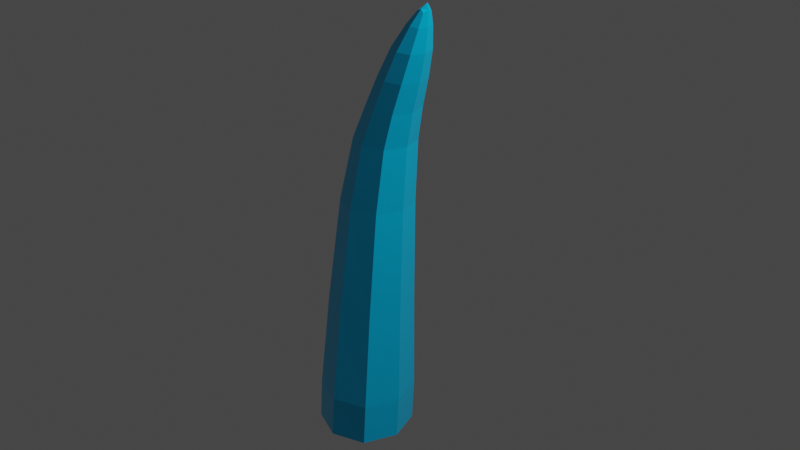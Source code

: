 # Source: IceSpike.blend  (saved by Blender 2.91.10; exported with 4.5.12 LTS)
import bpy
from mathutils import Matrix  # noqa: F401  (used for matrix-valued properties, if any)

bpy.ops.wm.read_factory_settings(use_empty=True)
scene = bpy.context.scene
scene.name = 'Scene'

# ---- collections
col_collection = bpy.data.collections.new('Collection'); scene.collection.children.link(col_collection)

# ---- materials (node trees are filled in below, after node groups)
mat_icespike = bpy.data.materials.new('IceSpike')
mat_icespike.alpha_threshold = 0.0
mat_icespike.use_transparent_shadow = False
mat_icespike.line_color = (0.0, 0.0, 0.0, 1.0)

# ---- material node trees
mat_icespike.use_nodes = True; mat_icespike.node_tree.nodes.clear()
_N = mat_icespike.node_tree.nodes; _L = mat_icespike.node_tree.links
n0 = _N.new('ShaderNodeOutputMaterial'); n0.name = 'Material Output'; n0.location = (300, 300)
n1 = _N.new('ShaderNodeBsdfPrincipled'); n1.name = 'Principled BSDF'; n1.location = (10, 300)
n1.distribution = 'GGX'
n1.subsurface_method = 'BURLEY'
n1.inputs[0].default_value = (0.0, 0.5742, 1.0, 1.0)
n1.inputs[2].default_value = 0.0
n1.inputs[3].default_value = 1.45
n1.inputs[13].default_value = 0.3268
n1.inputs[27].default_value = (0.0, 0.0, 0.0, 1.0)
n1.inputs[28].default_value = 1.0
_L.new(n1.outputs[0], n0.inputs[0])
n0.is_active_output = True

# ---- world
world_world = bpy.data.worlds.new('World'); scene.world = world_world
world_world.use_nodes = True; world_world.node_tree.nodes.clear()
_N = world_world.node_tree.nodes; _L = world_world.node_tree.links
n0 = _N.new('ShaderNodeOutputWorld'); n0.name = 'World Output'; n0.location = (300, 300)
n1 = _N.new('ShaderNodeBackground'); n1.name = 'Background'; n1.location = (10, 300)
n1.inputs[0].default_value = (0.05088, 0.05088, 0.05088, 1.0)
_L.new(n1.outputs[0], n0.inputs[0])
n0.is_active_output = True
world_world.color = (0.05088, 0.05088, 0.05088)
world_world.use_sun_shadow = False
world_world.sun_shadow_jitter_overblur = 0.0

# ---- cameras
cam_camera = bpy.data.cameras.new('Camera')
cam_camera.clip_end = 100.0
cam_camera.ortho_scale = 7.314

# ---- lights
light_light = bpy.data.lights.new('Light', 'POINT')
light_light.transmission_factor = 0.0
light_light.energy = 1000.0
light_light.shadow_soft_size = 0.1
light_light.shadow_maximum_resolution = 0.006
light_light.use_absolute_resolution = True

# ---- meshes
me_cube = bpy.data.meshes.new('Cube')
me_cube.from_pydata([(0.3093, 0.1573, 0.7347), (0.1749, 0.1749, -1.0), (0.3096, -0.1678, 0.7346), (0.1749, -0.1749, -1.0), (-0.02325, 0.1604, 0.7335), (-0.1749, 0.1749, -1.0), (-0.02316, -0.1642, 0.7335), (-0.1749, -0.1749, -1.0), (0.5089, 0.09164, 1.755), (0.5091, -0.08226, 1.755), (0.3529, 0.09101, 1.77), (0.353, -0.0824, 1.77), (0.1776, -0.1218, 1.393), (0.1773, 0.1217, 1.393), (0.4062, 0.1203, 1.386), (0.4073, -0.1252, 1.386), (0.5513, 0.03503, 1.989), (0.5513, -0.02712, 1.989), (0.5087, 0.0347, 1.999), (0.5087, -0.02745, 1.999), (0.2452, 0.2191, -0.6657), (-0.1982, -0.2207, -0.6663), (0.2452, -0.2214, -0.6657), (-0.1982, 0.2198, -0.6663), (-0.2132, 0.0, -1.0), (1.397e-09, 0.2132, -1.0), (0.2247, 0.2215, -0.9582), (-0.1238, -0.1948, 0.009225), (0.2247, -0.2217, -0.9582), (-0.2189, 0.2215, -0.9583), (0.1432, -0.2269, 0.734), (0.3718, -0.00587, 0.7348), (4.657e-10, -0.2132, -1.0), (-0.08558, -0.001298, 0.7333), (0.143, 0.2198, 0.7341), (0.2132, 0.0, -1.0), (0.4311, -0.1149, 1.762), (0.5382, 0.004766, 1.752), (0.3237, 0.004228, 1.773), (0.4308, 0.1239, 1.763), (0.2644, -0.1047, 1.588), (0.08046, 0.137, 1.164), (0.4613, 0.1095, 1.576), (0.3555, -0.1443, 1.161), (0.08072, -0.1402, 1.164), (0.2642, 0.1096, 1.588), (0.3547, 0.1343, 1.162), (0.462, -0.1063, 1.576), (0.2926, -0.1694, 1.39), (0.2916, 0.1668, 1.39), (0.4497, -0.002955, 1.385), (0.1345, 0.0004236, 1.395), (0.5372, -0.03005, 2.009), (0.5583, 0.003751, 2.003), (0.516, 0.003415, 2.016), (0.5372, 0.03722, 2.009), (0.5386, 0.06106, 1.904), (0.5387, -0.05129, 1.904), (0.4475, -0.05185, 1.919), (0.4475, 0.06044, 1.919), (0.2712, 0.1901, 0.01077), (-0.2189, -0.2217, -0.9583), (0.2712, -0.1969, 0.01075), (-0.1238, 0.1922, 0.009229), (0.02349, 0.302, -0.666), (0.3283, -0.001285, -0.6656), (-0.2813, -0.0003109, -0.6664), (0.02349, -0.3036, -0.666), (0.2273, 0.002601, 1.591), (0.0737, -0.2684, 0.009988), (-0.1979, -0.0009007, 0.008939), (5.122e-09, -1.63e-09, -1.0), (0.3453, -0.003785, 0.01105), (0.07367, 0.2637, 0.009999), (0.5555, 0.004966, 1.903), (0.4987, 0.001406, 1.574), (0.3626, 0.1499, 1.582), (0.3633, -0.1459, 1.582), (0.2182, -0.1944, 1.163), (0.2175, 0.1878, 1.163), (0.4066, -0.00564, 1.161), (0.02911, -0.0009313, 1.164), (0.5522, 0.003148, 2.042), (0.4321, 0.00417, 1.923), (0.4938, -0.07178, 1.913), (0.4938, 0.08092, 1.913), (0.002937, 0.3048, -0.9583), (0.3081, -0.0001606, -0.9582), (-0.3023, -3.886e-05, -0.9583), (0.002937, -0.305, -0.9583)], [], [(13, 51, 68, 45), (51, 12, 40, 68), (68, 40, 11, 38), (45, 68, 38, 10), (22, 62, 69, 67), (62, 2, 30, 69), (69, 30, 6, 27), (67, 69, 27, 21), (21, 27, 70, 66), (27, 6, 33, 70), (70, 33, 4, 63), (66, 70, 63, 23), (5, 25, 71, 24), (25, 1, 35, 71), (71, 35, 3, 32), (24, 71, 32, 7), (20, 60, 72, 65), (60, 0, 31, 72), (72, 31, 2, 62), (65, 72, 62, 22), (23, 63, 73, 64), (63, 4, 34, 73), (73, 34, 0, 60), (64, 73, 60, 20), (9, 37, 74, 57), (37, 8, 56, 74), (74, 56, 16, 53), (57, 74, 53, 17), (15, 50, 75, 47), (50, 14, 42, 75), (75, 42, 8, 37), (47, 75, 37, 9), (14, 49, 76, 42), (49, 13, 45, 76), (76, 45, 10, 39), (42, 76, 39, 8), (12, 48, 77, 40), (48, 15, 47, 77), (77, 47, 9, 36), (40, 77, 36, 11), (6, 30, 78, 44), (30, 2, 43, 78), (78, 43, 15, 48), (44, 78, 48, 12), (0, 34, 79, 46), (34, 4, 41, 79), (79, 41, 13, 49), (46, 79, 49, 14), (2, 31, 80, 43), (31, 0, 46, 80), (80, 46, 14, 50), (43, 80, 50, 15), (4, 33, 81, 41), (33, 6, 44, 81), (81, 44, 12, 51), (41, 81, 51, 13), (16, 55, 82, 53), (55, 18, 54, 82), (82, 54, 19, 52), (53, 82, 52, 17), (10, 38, 83, 59), (38, 11, 58, 83), (83, 58, 19, 54), (59, 83, 54, 18), (11, 36, 84, 58), (36, 9, 57, 84), (84, 57, 17, 52), (58, 84, 52, 19), (8, 39, 85, 56), (39, 10, 59, 85), (85, 59, 18, 55), (56, 85, 55, 16), (5, 29, 86, 25), (29, 23, 64, 86), (86, 64, 20, 26), (25, 86, 26, 1), (1, 26, 87, 35), (26, 20, 65, 87), (87, 65, 22, 28), (35, 87, 28, 3), (7, 61, 88, 24), (61, 21, 66, 88), (88, 66, 23, 29), (24, 88, 29, 5), (3, 28, 89, 32), (28, 22, 67, 89), (89, 67, 21, 61), (32, 89, 61, 7)])
_uv = me_cube.uv_layers.new(name='UVMap')
_uv.uv.foreach_set('vector', [0.2958, 0.8212, 0.2958, 0.8212, 0.2958, 0.8212, 0.2958, 0.8212, 0.2958, 0.8212, 0.2958, 0.8212, 0.2958, 0.8212, 0.2958, 0.8212, 0.2958, 0.8212, 0.2958, 0.8212, 0.2958, 0.8212, 0.2958, 0.8212, 0.2958, 0.8212, 0.2958, 0.8212, 0.2958, 0.8212, 0.2958, 0.8212, 0.2958, 0.8212, 0.2958, 0.8212, 0.2958, 0.8212, 0.2958, 0.8212, 0.2958, 0.8212, 0.2958, 0.8212, 0.2958, 0.8212, 0.2958, 0.8212, 0.2958, 0.8212, 0.2958, 0.8212, 0.2958, 0.8212, 0.2958, 0.8212, 0.2958, 0.8212, 0.2958, 0.8212, 0.2958, 0.8212, 0.2958, 0.8212, 0.2958, 0.8212, 0.2958, 0.8212, 0.2958, 0.8212, 0.2958, 0.8212, 0.2958, 0.8212, 0.2958, 0.8212, 0.2958, 0.8212, 0.2958, 0.8212, 0.2958, 0.8212, 0.2958, 0.8212, 0.2958, 0.8212, 0.2958, 0.8212, 0.2958, 0.8212, 0.2958, 0.8212, 0.2958, 0.8212, 0.2958, 0.8212, 0.2958, 0.8212, 0.2958, 0.8212, 0.2958, 0.8212, 0.2958, 0.8212, 0.2958, 0.8212, 0.2958, 0.8212, 0.2958, 0.8212, 0.2958, 0.8212, 0.2958, 0.8212, 0.2958, 0.8212, 0.2958, 0.8212, 0.2958, 0.8212, 0.2958, 0.8212, 0.2958, 0.8212, 0.2958, 0.8212, 0.2958, 0.8212, 0.2958, 0.8212, 0.2958, 0.8212, 0.2958, 0.8212, 0.2958, 0.8212, 0.2958, 0.8212, 0.2958, 0.8212, 0.2958, 0.8212, 0.2958, 0.8212, 0.2958, 0.8212, 0.2958, 0.8212, 0.2958, 0.8212, 0.2958, 0.8212, 0.2958, 0.8212, 0.2958, 0.8212, 0.2958, 0.8212, 0.2958, 0.8212, 0.2958, 0.8212, 0.2958, 0.8212, 0.2958, 0.8212, 0.2958, 0.8212, 0.2958, 0.8212, 0.2958, 0.8212, 0.2958, 0.8212, 0.2958, 0.8212, 0.2958, 0.8212, 0.2958, 0.8212, 0.2958, 0.8212, 0.2958, 0.8212, 0.2958, 0.8212, 0.2958, 0.8212, 0.2958, 0.8212, 0.2958, 0.8212, 0.2958, 0.8212, 0.2958, 0.8212, 0.2958, 0.8212, 0.2958, 0.8212, 0.2958, 0.8212, 0.2958, 0.8212, 0.2958, 0.8212, 0.2958, 0.8212, 0.2958, 0.8212, 0.2958, 0.8212, 0.2958, 0.8212, 0.2958, 0.8212, 0.2958, 0.8212, 0.2958, 0.8212, 0.2958, 0.8212, 0.2958, 0.8212, 0.2958, 0.8212, 0.2958, 0.8212, 0.2958, 0.8212, 0.2958, 0.8212, 0.2958, 0.8212, 0.2958, 0.8212, 0.2958, 0.8212, 0.2958, 0.8212, 0.2958, 0.8212, 0.2958, 0.8212, 0.2958, 0.8212, 0.2958, 0.8212, 0.2958, 0.8212, 0.2958, 0.8212, 0.2958, 0.8212, 0.2958, 0.8212, 0.2958, 0.8212, 0.2958, 0.8212, 0.2958, 0.8212, 0.2958, 0.8212, 0.2958, 0.8212, 0.2958, 0.8212, 0.2958, 0.8212, 0.2958, 0.8212, 0.2958, 0.8212, 0.2958, 0.8212, 0.2958, 0.8212, 0.2958, 0.8212, 0.2958, 0.8212, 0.2958, 0.8212, 0.2958, 0.8212, 0.2958, 0.8212, 0.2958, 0.8212, 0.2958, 0.8212, 0.2958, 0.8212, 0.2958, 0.8212, 0.2958, 0.8212, 0.2958, 0.8212, 0.2958, 0.8212, 0.2958, 0.8212, 0.2958, 0.8212, 0.2958, 0.8212, 0.2958, 0.8212, 0.2958, 0.8212, 0.2958, 0.8212, 0.2958, 0.8212, 0.2958, 0.8212, 0.2958, 0.8212, 0.2958, 0.8212, 0.2958, 0.8212, 0.2958, 0.8212, 0.2958, 0.8212, 0.2958, 0.8212, 0.2958, 0.8212, 0.2958, 0.8212, 0.2958, 0.8212, 0.2958, 0.8212, 0.2958, 0.8212, 0.2958, 0.8212, 0.2958, 0.8212, 0.2958, 0.8212, 0.2958, 0.8212, 0.2958, 0.8212, 0.2958, 0.8212, 0.2958, 0.8212, 0.2958, 0.8212, 0.2958, 0.8212, 0.2958, 0.8212, 0.2958, 0.8212, 0.2958, 0.8212, 0.2958, 0.8212, 0.2958, 0.8212, 0.2958, 0.8212, 0.2958, 0.8212, 0.2958, 0.8212, 0.2958, 0.8212, 0.2958, 0.8212, 0.2958, 0.8212, 0.2958, 0.8212, 0.2958, 0.8212, 0.2958, 0.8212, 0.2958, 0.8212, 0.2958, 0.8212, 0.2958, 0.8212, 0.2958, 0.8212, 0.2958, 0.8212, 0.2958, 0.8212, 0.2958, 0.8212, 0.2958, 0.8212, 0.2958, 0.8212, 0.2958, 0.8212, 0.2958, 0.8212, 0.2958, 0.8212, 0.2958, 0.8212, 0.2958, 0.8212, 0.2958, 0.8212, 0.2958, 0.8212, 0.2958, 0.8212, 0.2958, 0.8212, 0.2958, 0.8212, 0.2958, 0.8212, 0.2958, 0.8212, 0.2958, 0.8212, 0.2958, 0.8212, 0.2958, 0.8212, 0.2958, 0.8212, 0.2958, 0.8212, 0.2958, 0.8212, 0.2958, 0.8212, 0.2958, 0.8212, 0.2958, 0.8212, 0.2958, 0.8212, 0.2958, 0.8212, 0.2958, 0.8212, 0.2958, 0.8212, 0.2958, 0.8212, 0.2958, 0.8212, 0.2958, 0.8212, 0.2958, 0.8212, 0.2958, 0.8212, 0.2958, 0.8212, 0.2958, 0.8212, 0.2958, 0.8212, 0.2958, 0.8212, 0.2958, 0.8212, 0.2958, 0.8212, 0.2958, 0.8212, 0.2958, 0.8212, 0.2958, 0.8212, 0.2958, 0.8212, 0.2958, 0.8212, 0.2958, 0.8212, 0.2958, 0.8212, 0.2958, 0.8212, 0.2958, 0.8212, 0.2958, 0.8212, 0.2958, 0.8212, 0.2958, 0.8212, 0.2958, 0.8212, 0.2958, 0.8212, 0.2958, 0.8212, 0.2958, 0.8212, 0.2958, 0.8212, 0.2958, 0.8212, 0.2958, 0.8212, 0.2958, 0.8212, 0.2958, 0.8212, 0.2958, 0.8212, 0.2958, 0.8212, 0.2958, 0.8212, 0.2958, 0.8212, 0.2958, 0.8212, 0.2958, 0.8212, 0.2958, 0.8212, 0.2958, 0.8212, 0.2958, 0.8212, 0.2958, 0.8212, 0.2958, 0.8212, 0.2958, 0.8212, 0.2958, 0.8212, 0.2958, 0.8212, 0.2958, 0.8212, 0.2958, 0.8212, 0.2958, 0.8212, 0.2958, 0.8212, 0.2958, 0.8212, 0.2958, 0.8212, 0.2958, 0.8212, 0.2958, 0.8212, 0.2958, 0.8212, 0.2958, 0.8212, 0.2958, 0.8212, 0.2958, 0.8212, 0.2958, 0.8212, 0.2958, 0.8212, 0.2958, 0.8212, 0.2958, 0.8212, 0.2958, 0.8212, 0.2958, 0.8212, 0.2958, 0.8212, 0.2958, 0.8212, 0.2958, 0.8212, 0.2958, 0.8212, 0.2958, 0.8212, 0.2958, 0.8212, 0.2958, 0.8212, 0.2958, 0.8212, 0.2958, 0.8212, 0.2958, 0.8212, 0.2958, 0.8212, 0.2958, 0.8212, 0.2958, 0.8212, 0.2958, 0.8212, 0.2958, 0.8212, 0.2958, 0.8212, 0.2958, 0.8212, 0.2958, 0.8212, 0.2958, 0.8212, 0.2958, 0.8212, 0.2958, 0.8212, 0.2958, 0.8212, 0.2958, 0.8212, 0.2958, 0.8212, 0.2958, 0.8212, 0.2958, 0.8212, 0.2958, 0.8212, 0.2958, 0.8212, 0.2958, 0.8212, 0.2958, 0.8212, 0.2958, 0.8212, 0.2958, 0.8212, 0.2958, 0.8212, 0.2958, 0.8212, 0.2958, 0.8212, 0.2958, 0.8212, 0.2958, 0.8212, 0.2958, 0.8212, 0.2958, 0.8212, 0.2958, 0.8212, 0.2958, 0.8212, 0.2958, 0.8212, 0.2958, 0.8212, 0.2958, 0.8212, 0.2958, 0.8212, 0.2958, 0.8212, 0.2958, 0.8212, 0.2958, 0.8212, 0.2958, 0.8212, 0.2958, 0.8212, 0.2958, 0.8212, 0.2958, 0.8212, 0.2958, 0.8212, 0.2958, 0.8212, 0.2958, 0.8212, 0.2958, 0.8212, 0.2958, 0.8212, 0.2958, 0.8212, 0.2958, 0.8212, 0.2958, 0.8212, 0.2958, 0.8212])
me_cube.materials.append(mat_icespike)
me_cube.use_remesh_preserve_volume = False
me_cube.use_remesh_preserve_attributes = False
me_cube.use_mirror_vertex_groups = False
me_cube.update()

# ---- objects
ob_icespike = bpy.data.objects.new('IceSpike', me_cube)
ob_light = bpy.data.objects.new('Light', light_light)
ob_camera = bpy.data.objects.new('Camera', cam_camera)

# ---- transforms, parenting, visibility, modifiers, constraints
ob_icespike.location = (0.0, 0.0, 0.0)
ob_icespike.lock_rotations_4d = False
ob_icespike.empty_display_type = 'ARROWS'
ob_icespike.lineart.crease_threshold = 0.0
ob_light.location = (4.076, 1.005, 5.904)
ob_light.rotation_euler = (0.6503, 0.05522, 1.866)
ob_light.lock_rotations_4d = False
ob_light.empty_display_type = 'ARROWS'
ob_light.color = (0.0, 0.0, 0.0, 0.0)
ob_light.lineart.crease_threshold = 0.0
ob_camera.location = (4.734, -4.143, 3.634)
ob_camera.rotation_euler = (1.109, 0.0, 0.8149)
ob_camera.lock_rotations_4d = False
ob_camera.empty_display_type = 'ARROWS'
ob_camera.color = (0.0, 0.0, 0.0, 0.0)
ob_camera.display_type = 'WIRE'
ob_camera.lineart.crease_threshold = 0.0

# ---- collection membership
col_collection.objects.link(ob_icespike)
col_collection.objects.link(ob_light)
col_collection.objects.link(ob_camera)

# ---- scene / render settings (as saved in the file)
scene.camera = ob_camera
scene.frame_start = 1; scene.frame_end = 250; scene.frame_set(1)
scene.render.engine = 'BLENDER_EEVEE_NEXT'
scene.cycles.use_denoising = False
scene.cycles.samples = 128
scene.cycles.sampling_pattern = 'TABULATED_SOBOL'
scene.cycles.use_adaptive_sampling = False
scene.cycles.use_light_tree = False
scene.view_settings.view_transform = 'Filmic'
bpy.context.view_layer.update()
